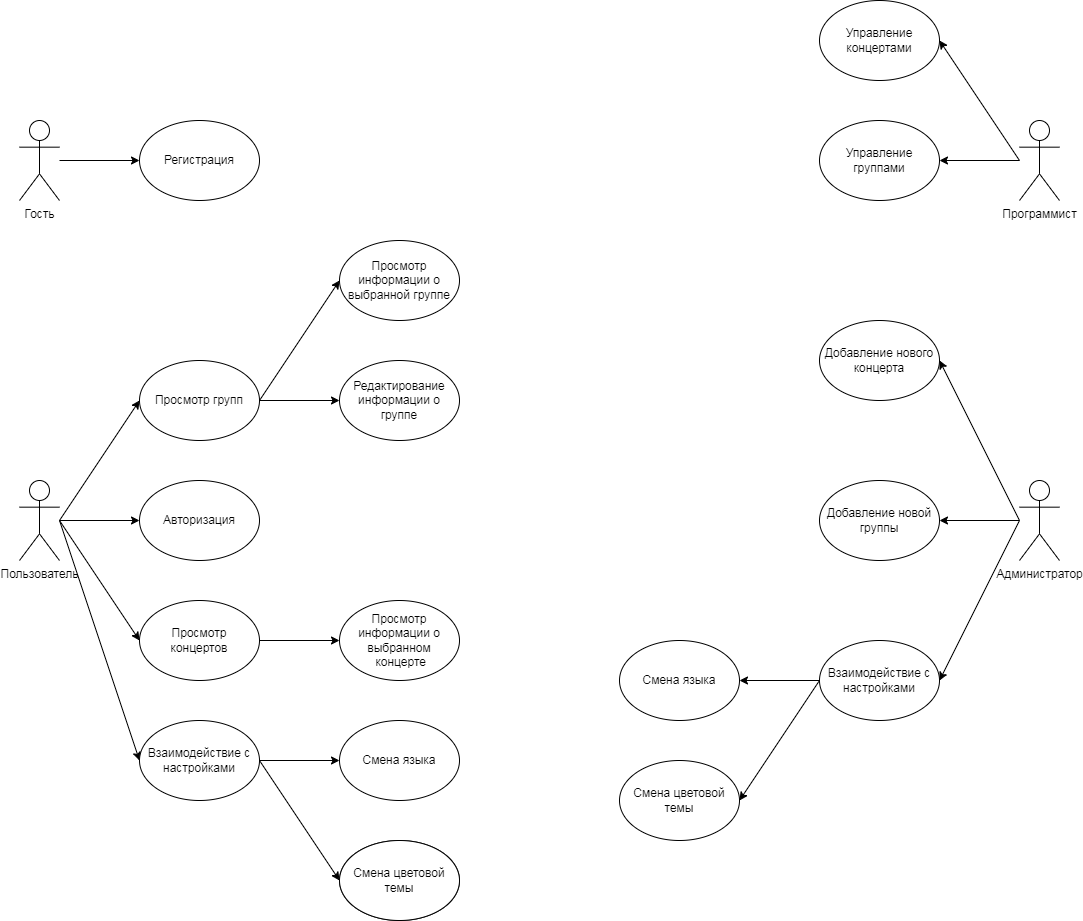

The diagram above was exported from draw.io. Its source (the exported page's mxGraphModel, read from the mxfile embedded in the PNG):
<mxGraphModel dx="1422" dy="737" grid="1" gridSize="10" guides="1" tooltips="1" connect="1" arrows="1" fold="1" page="1" pageScale="1" pageWidth="827" pageHeight="1169" math="0" shadow="0">
  <root>
    <mxCell id="0" />
    <mxCell id="1" parent="0" />
    <mxCell id="jC1BYFti76S1WmC3H2WT-2" value="" style="endArrow=classic;html=1;rounded=0;" parent="1" edge="1">
      <mxGeometry width="50" height="50" relative="1" as="geometry">
        <mxPoint x="80" y="240" as="sourcePoint" />
        <mxPoint x="160" y="240" as="targetPoint" />
      </mxGeometry>
    </mxCell>
    <mxCell id="jC1BYFti76S1WmC3H2WT-3" value="Регистрация" style="ellipse;whiteSpace=wrap;html=1;" parent="1" vertex="1">
      <mxGeometry x="160" y="200" width="120" height="80" as="geometry" />
    </mxCell>
    <mxCell id="jC1BYFti76S1WmC3H2WT-5" value="Гость" style="shape=umlActor;verticalLabelPosition=bottom;verticalAlign=top;html=1;outlineConnect=0;" parent="1" vertex="1">
      <mxGeometry x="40" y="200" width="40" height="80" as="geometry" />
    </mxCell>
    <mxCell id="jC1BYFti76S1WmC3H2WT-6" value="Пользователь" style="shape=umlActor;verticalLabelPosition=bottom;verticalAlign=top;html=1;outlineConnect=0;" parent="1" vertex="1">
      <mxGeometry x="40" y="560" width="40" height="80" as="geometry" />
    </mxCell>
    <mxCell id="jC1BYFti76S1WmC3H2WT-7" value="" style="endArrow=classic;html=1;rounded=0;" parent="1" source="jC1BYFti76S1WmC3H2WT-6" edge="1">
      <mxGeometry width="50" height="50" relative="1" as="geometry">
        <mxPoint x="80" y="630" as="sourcePoint" />
        <mxPoint x="160" y="600" as="targetPoint" />
      </mxGeometry>
    </mxCell>
    <mxCell id="jC1BYFti76S1WmC3H2WT-8" value="Авторизация" style="ellipse;whiteSpace=wrap;html=1;" parent="1" vertex="1">
      <mxGeometry x="160" y="560" width="120" height="80" as="geometry" />
    </mxCell>
    <mxCell id="jC1BYFti76S1WmC3H2WT-9" value="" style="endArrow=classic;html=1;rounded=0;" parent="1" edge="1">
      <mxGeometry width="50" height="50" relative="1" as="geometry">
        <mxPoint x="80" y="600" as="sourcePoint" />
        <mxPoint x="160" y="480" as="targetPoint" />
      </mxGeometry>
    </mxCell>
    <mxCell id="jC1BYFti76S1WmC3H2WT-13" style="edgeStyle=orthogonalEdgeStyle;rounded=0;orthogonalLoop=1;jettySize=auto;html=1;" parent="1" source="jC1BYFti76S1WmC3H2WT-10" edge="1">
      <mxGeometry relative="1" as="geometry">
        <mxPoint x="360" y="480" as="targetPoint" />
      </mxGeometry>
    </mxCell>
    <mxCell id="jC1BYFti76S1WmC3H2WT-10" value="Просмотр групп" style="ellipse;whiteSpace=wrap;html=1;" parent="1" vertex="1">
      <mxGeometry x="160" y="440" width="120" height="80" as="geometry" />
    </mxCell>
    <mxCell id="jC1BYFti76S1WmC3H2WT-16" value="" style="edgeStyle=orthogonalEdgeStyle;rounded=0;orthogonalLoop=1;jettySize=auto;html=1;" parent="1" source="jC1BYFti76S1WmC3H2WT-11" target="jC1BYFti76S1WmC3H2WT-15" edge="1">
      <mxGeometry relative="1" as="geometry" />
    </mxCell>
    <mxCell id="jC1BYFti76S1WmC3H2WT-11" value="Просмотр&lt;br&gt;концертов" style="ellipse;whiteSpace=wrap;html=1;" parent="1" vertex="1">
      <mxGeometry x="160" y="680" width="120" height="80" as="geometry" />
    </mxCell>
    <mxCell id="jC1BYFti76S1WmC3H2WT-12" value="" style="endArrow=classic;html=1;rounded=0;entryX=0;entryY=0.5;entryDx=0;entryDy=0;" parent="1" target="jC1BYFti76S1WmC3H2WT-11" edge="1">
      <mxGeometry width="50" height="50" relative="1" as="geometry">
        <mxPoint x="80" y="600" as="sourcePoint" />
        <mxPoint x="130" y="600" as="targetPoint" />
      </mxGeometry>
    </mxCell>
    <mxCell id="jC1BYFti76S1WmC3H2WT-14" value="Редактирование&lt;br&gt;информации о&lt;br&gt;группе" style="ellipse;whiteSpace=wrap;html=1;" parent="1" vertex="1">
      <mxGeometry x="360" y="440" width="120" height="80" as="geometry" />
    </mxCell>
    <mxCell id="jC1BYFti76S1WmC3H2WT-15" value="Просмотр информации о выбранном&lt;br&gt;&amp;nbsp;концерте" style="ellipse;whiteSpace=wrap;html=1;" parent="1" vertex="1">
      <mxGeometry x="360" y="680" width="120" height="80" as="geometry" />
    </mxCell>
    <mxCell id="jC1BYFti76S1WmC3H2WT-19" value="" style="endArrow=classic;html=1;rounded=0;" parent="1" edge="1">
      <mxGeometry width="50" height="50" relative="1" as="geometry">
        <mxPoint x="280" y="480" as="sourcePoint" />
        <mxPoint x="360" y="360" as="targetPoint" />
      </mxGeometry>
    </mxCell>
    <mxCell id="jC1BYFti76S1WmC3H2WT-20" value="Просмотр информации о выбранной группе" style="ellipse;whiteSpace=wrap;html=1;" parent="1" vertex="1">
      <mxGeometry x="360" y="320" width="120" height="80" as="geometry" />
    </mxCell>
    <mxCell id="jC1BYFti76S1WmC3H2WT-21" value="" style="endArrow=classic;html=1;rounded=0;" parent="1" edge="1">
      <mxGeometry width="50" height="50" relative="1" as="geometry">
        <mxPoint x="80" y="600" as="sourcePoint" />
        <mxPoint x="160" y="840" as="targetPoint" />
      </mxGeometry>
    </mxCell>
    <mxCell id="jC1BYFti76S1WmC3H2WT-23" style="edgeStyle=orthogonalEdgeStyle;rounded=0;orthogonalLoop=1;jettySize=auto;html=1;" parent="1" source="jC1BYFti76S1WmC3H2WT-22" target="jC1BYFti76S1WmC3H2WT-24" edge="1">
      <mxGeometry relative="1" as="geometry">
        <mxPoint x="360" y="840" as="targetPoint" />
      </mxGeometry>
    </mxCell>
    <mxCell id="jC1BYFti76S1WmC3H2WT-22" value="Взаимодействие с настройками" style="ellipse;whiteSpace=wrap;html=1;" parent="1" vertex="1">
      <mxGeometry x="160" y="800" width="120" height="80" as="geometry" />
    </mxCell>
    <mxCell id="jC1BYFti76S1WmC3H2WT-24" value="Смена языка" style="ellipse;whiteSpace=wrap;html=1;" parent="1" vertex="1">
      <mxGeometry x="360" y="800" width="120" height="80" as="geometry" />
    </mxCell>
    <mxCell id="jC1BYFti76S1WmC3H2WT-25" value="" style="endArrow=classic;html=1;rounded=0;exitX=1;exitY=0.5;exitDx=0;exitDy=0;entryX=0;entryY=0.5;entryDx=0;entryDy=0;" parent="1" source="jC1BYFti76S1WmC3H2WT-22" target="jC1BYFti76S1WmC3H2WT-26" edge="1">
      <mxGeometry width="50" height="50" relative="1" as="geometry">
        <mxPoint x="280" y="890" as="sourcePoint" />
        <mxPoint x="360" y="960" as="targetPoint" />
      </mxGeometry>
    </mxCell>
    <mxCell id="jC1BYFti76S1WmC3H2WT-26" value="Смена цветовой темы" style="ellipse;whiteSpace=wrap;html=1;" parent="1" vertex="1">
      <mxGeometry x="360" y="920" width="120" height="80" as="geometry" />
    </mxCell>
    <mxCell id="jC1BYFti76S1WmC3H2WT-41" style="edgeStyle=orthogonalEdgeStyle;rounded=0;orthogonalLoop=1;jettySize=auto;html=1;" parent="1" source="jC1BYFti76S1WmC3H2WT-28" target="jC1BYFti76S1WmC3H2WT-42" edge="1">
      <mxGeometry relative="1" as="geometry">
        <mxPoint x="960" y="600" as="targetPoint" />
      </mxGeometry>
    </mxCell>
    <mxCell id="jC1BYFti76S1WmC3H2WT-28" value="Администратор" style="shape=umlActor;verticalLabelPosition=bottom;verticalAlign=top;html=1;outlineConnect=0;" parent="1" vertex="1">
      <mxGeometry x="1040" y="560" width="40" height="80" as="geometry" />
    </mxCell>
    <mxCell id="jC1BYFti76S1WmC3H2WT-32" value="Смена цветовой темы" style="ellipse;whiteSpace=wrap;html=1;" parent="1" vertex="1">
      <mxGeometry x="360" y="920" width="120" height="80" as="geometry" />
    </mxCell>
    <mxCell id="jC1BYFti76S1WmC3H2WT-37" style="edgeStyle=orthogonalEdgeStyle;rounded=0;orthogonalLoop=1;jettySize=auto;html=1;entryX=1;entryY=0.5;entryDx=0;entryDy=0;" parent="1" source="jC1BYFti76S1WmC3H2WT-33" target="jC1BYFti76S1WmC3H2WT-34" edge="1">
      <mxGeometry relative="1" as="geometry" />
    </mxCell>
    <mxCell id="jC1BYFti76S1WmC3H2WT-33" value="Взаимодействие с настройками" style="ellipse;whiteSpace=wrap;html=1;" parent="1" vertex="1">
      <mxGeometry x="840" y="720" width="120" height="80" as="geometry" />
    </mxCell>
    <mxCell id="jC1BYFti76S1WmC3H2WT-34" value="Смена языка" style="ellipse;whiteSpace=wrap;html=1;" parent="1" vertex="1">
      <mxGeometry x="640" y="720" width="120" height="80" as="geometry" />
    </mxCell>
    <mxCell id="jC1BYFti76S1WmC3H2WT-35" value="Смена цветовой темы" style="ellipse;whiteSpace=wrap;html=1;" parent="1" vertex="1">
      <mxGeometry x="640" y="840" width="120" height="80" as="geometry" />
    </mxCell>
    <mxCell id="jC1BYFti76S1WmC3H2WT-36" value="" style="endArrow=classic;html=1;rounded=0;entryX=1;entryY=0.5;entryDx=0;entryDy=0;" parent="1" target="jC1BYFti76S1WmC3H2WT-33" edge="1">
      <mxGeometry width="50" height="50" relative="1" as="geometry">
        <mxPoint x="1040" y="600" as="sourcePoint" />
        <mxPoint x="970" y="760" as="targetPoint" />
      </mxGeometry>
    </mxCell>
    <mxCell id="jC1BYFti76S1WmC3H2WT-39" value="" style="endArrow=classic;html=1;rounded=0;entryX=1;entryY=0.5;entryDx=0;entryDy=0;" parent="1" target="jC1BYFti76S1WmC3H2WT-35" edge="1">
      <mxGeometry width="50" height="50" relative="1" as="geometry">
        <mxPoint x="840" y="760" as="sourcePoint" />
        <mxPoint x="890" y="710" as="targetPoint" />
      </mxGeometry>
    </mxCell>
    <mxCell id="jC1BYFti76S1WmC3H2WT-42" value="Добавление новой группы" style="ellipse;whiteSpace=wrap;html=1;" parent="1" vertex="1">
      <mxGeometry x="840" y="560" width="120" height="80" as="geometry" />
    </mxCell>
    <mxCell id="jC1BYFti76S1WmC3H2WT-43" value="" style="endArrow=classic;html=1;rounded=0;entryX=1;entryY=0.5;entryDx=0;entryDy=0;" parent="1" target="jC1BYFti76S1WmC3H2WT-44" edge="1">
      <mxGeometry width="50" height="50" relative="1" as="geometry">
        <mxPoint x="1040" y="600" as="sourcePoint" />
        <mxPoint x="960" y="360" as="targetPoint" />
      </mxGeometry>
    </mxCell>
    <mxCell id="jC1BYFti76S1WmC3H2WT-44" value="Добавление нового концерта" style="ellipse;whiteSpace=wrap;html=1;" parent="1" vertex="1">
      <mxGeometry x="840" y="400" width="120" height="80" as="geometry" />
    </mxCell>
    <mxCell id="jC1BYFti76S1WmC3H2WT-47" style="edgeStyle=orthogonalEdgeStyle;rounded=0;orthogonalLoop=1;jettySize=auto;html=1;" parent="1" source="jC1BYFti76S1WmC3H2WT-45" target="jC1BYFti76S1WmC3H2WT-48" edge="1">
      <mxGeometry relative="1" as="geometry">
        <mxPoint x="960" y="240" as="targetPoint" />
      </mxGeometry>
    </mxCell>
    <mxCell id="jC1BYFti76S1WmC3H2WT-45" value="Программист" style="shape=umlActor;verticalLabelPosition=bottom;verticalAlign=top;html=1;outlineConnect=0;" parent="1" vertex="1">
      <mxGeometry x="1040" y="200" width="40" height="80" as="geometry" />
    </mxCell>
    <mxCell id="jC1BYFti76S1WmC3H2WT-48" value="Управление группами" style="ellipse;whiteSpace=wrap;html=1;" parent="1" vertex="1">
      <mxGeometry x="840" y="200" width="120" height="80" as="geometry" />
    </mxCell>
    <mxCell id="jC1BYFti76S1WmC3H2WT-49" value="" style="endArrow=classic;html=1;rounded=0;entryX=1;entryY=0.5;entryDx=0;entryDy=0;" parent="1" target="jC1BYFti76S1WmC3H2WT-50" edge="1">
      <mxGeometry width="50" height="50" relative="1" as="geometry">
        <mxPoint x="1040" y="240" as="sourcePoint" />
        <mxPoint x="960" y="120" as="targetPoint" />
      </mxGeometry>
    </mxCell>
    <mxCell id="jC1BYFti76S1WmC3H2WT-50" value="Управление концертами" style="ellipse;whiteSpace=wrap;html=1;" parent="1" vertex="1">
      <mxGeometry x="840" y="80" width="120" height="80" as="geometry" />
    </mxCell>
  </root>
</mxGraphModel>